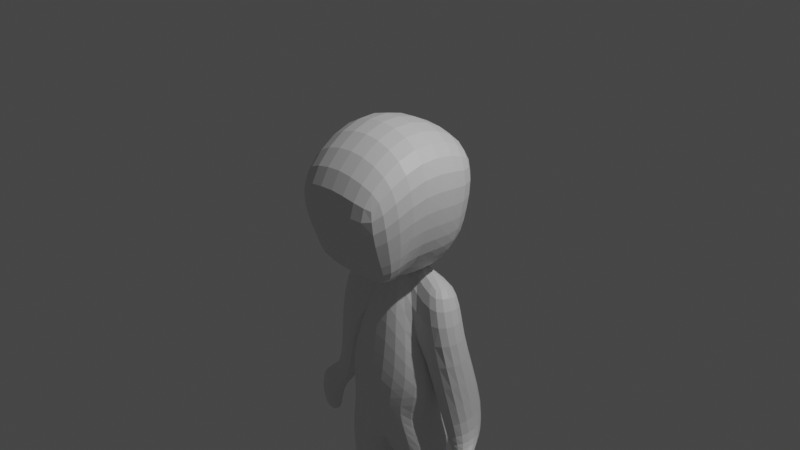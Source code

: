 # Source: playermodel.blend  (saved by Blender 3.6.11; exported with 4.5.12 LTS)
import bpy
from mathutils import Matrix  # noqa: F401  (used for matrix-valued properties, if any)

bpy.ops.wm.read_factory_settings(use_empty=True)
scene = bpy.context.scene
scene.name = 'Scene'

# ---- collections
col_collection = bpy.data.collections.new('Collection'); scene.collection.children.link(col_collection)

# ---- materials (node trees are filled in below, after node groups)
mat_material = bpy.data.materials.new('Material')
mat_material.alpha_threshold = 0.0
mat_material.use_transparent_shadow = False
mat_material.roughness = 0.5
mat_material.line_color = (0.0, 0.0, 0.0, 1.0)

# ---- material node trees
mat_material.use_nodes = True; mat_material.node_tree.nodes.clear()
_N = mat_material.node_tree.nodes; _L = mat_material.node_tree.links
n0 = _N.new('ShaderNodeOutputMaterial'); n0.name = 'Material Output'; n0.location = (300, 300)
n1 = _N.new('ShaderNodeBsdfPrincipled'); n1.name = 'Principled BSDF'; n1.location = (10, 300)
n1.distribution = 'GGX'
n1.subsurface_method = 'RANDOM_WALK_SKIN'
n1.inputs[3].default_value = 1.45
n1.inputs[27].default_value = (0.0, 0.0, 0.0, 1.0)
n1.inputs[28].default_value = 1.0
_L.new(n1.outputs[0], n0.inputs[0])
n0.is_active_output = True

# ---- world
world_world = bpy.data.worlds.new('World'); scene.world = world_world
world_world.use_nodes = True; world_world.node_tree.nodes.clear()
_N = world_world.node_tree.nodes; _L = world_world.node_tree.links
n0 = _N.new('ShaderNodeOutputWorld'); n0.name = 'World Output'; n0.location = (300, 300)
n1 = _N.new('ShaderNodeBackground'); n1.name = 'Background'; n1.location = (10, 300)
n1.inputs[0].default_value = (0.05088, 0.05088, 0.05088, 1.0)
_L.new(n1.outputs[0], n0.inputs[0])
n0.is_active_output = True
world_world.color = (0.05088, 0.05088, 0.05088)
world_world.use_sun_shadow = False
world_world.sun_shadow_jitter_overblur = 0.0

# ---- cameras
cam_camera = bpy.data.cameras.new('Camera')
cam_camera.clip_end = 100.0
cam_camera.ortho_scale = 7.314

# ---- lights
light_light = bpy.data.lights.new('Light', 'POINT')
light_light.transmission_factor = 0.0
light_light.energy = 1000.0
light_light.shadow_soft_size = 0.1
light_light.shadow_maximum_resolution = 0.006
light_light.use_absolute_resolution = True

# ---- meshes
me_cube = bpy.data.meshes.new('Cube')
me_cube.from_pydata([(0.0, 0.1972, -0.2331), (0.0, 0.4103, -1.814), (0.0, -0.09334, 0.3496), (0.0, -0.4754, -1.774), (-0.2725, 0.3436, -0.7822), (-0.4166, 0.3362, -2.443), (0.0, 0.1965, -0.2606), (-0.4469, -0.355, -2.13), (0.0, 0.7261, -2.543), (0.0, -0.3712, -2.505), (-0.6079, 0.3654, -2.682), (-0.7402, -0.2482, -2.54), (-0.3231, 0.4673, -3.091), (-0.08856, -0.06599, -3.295), (-0.588, -0.06394, -3.182), (-0.5897, -0.2934, -3.295), (-0.6153, 0.2231, -3.989), (-0.6625, 0.003191, -3.989), (-0.3639, 0.2732, -3.988), (-0.2585, -0.04972, -3.988), (0.0, 0.4421, -0.9685), (-0.323, -0.1632, -1.156), (0.0, -0.2811, -0.3029), (-0.4549, 0.1577, -0.9047), (-0.8315, -0.2631, -1.034), (-0.5993, -0.1726, -0.5151), (-0.6855, 0.3599, -0.4877), (-0.8847, 0.1704, -1.006), (-0.7965, 0.01891, -2.45), (-0.9537, -0.08731, -2.46), (-1.197, -0.2746, -2.337), (-1.157, 0.05021, -2.337), (-0.9363, -0.2687, -2.886), (-0.8955, 0.05607, -2.886), (-1.071, -0.2746, -2.727), (-1.03, 0.05021, -2.727), (-1.023, -0.02109, -2.159), (-0.6604, -0.1056, -2.421), (-0.7832, 0.4699, -1.822), (-0.9821, 0.4247, -2.159), (-0.5643, 0.2313, -4.176), (-0.662, 0.003191, -4.286), (-0.3634, 0.2732, -4.286), (-0.258, -0.04972, -4.286), (-0.6395, -0.3576, -4.207), (-0.3398, -0.4471, -4.207), (-0.6389, -0.3576, -4.286), (-0.3392, -0.4471, -4.286), (-0.2452, 0.001933, -3.995), (-0.3838, 0.2975, -3.971), (-0.6022, 0.2539, -3.971), (-0.5748, 0.04751, -3.995), (0.0, 0.4154, 0.309), (0.0, 0.1383, -0.3911), (0.0, 0.003445, 0.1345), (0.0, -0.2007, -0.6578), (0.0, -0.3946, -0.5501), (-0.3768, -0.375, -0.4059), (0.0, 0.6595, 0.225), (-0.6823, 0.3825, -0.3341), (-0.6989, -0.2923, 0.2613), (0.0, 0.7368, 0.6911), (-0.7324, 0.4024, 0.0004247), (0.0, -0.2185, 1.41), (-0.6934, -0.2707, 1.101), (0.0, 0.7206, 0.8579), (-0.7563, 0.5969, 0.8133), (0.0, -0.6942, -0.3965), (-0.6647, -0.6302, -0.4235), (-0.521, -0.7936, -0.1464), (0.0, -0.7938, 0.02805), (0.0, -1.044, 0.6212), (-0.6593, -1.064, 0.4686), (0.0, -0.2772, -0.5634), (-0.08574, 0.001613, -0.7111), (0.0, 0.1385, -0.4875), (0.0, -0.2818, -0.5506), (0.0, 0.3704, -1.548), (0.0, -0.4063, -1.279), (-0.6445, 0.2583, -1.984), (-0.6653, -0.3034, -1.866), (-1.147, -0.2019, -2.286), (-0.7574, -0.01679, -2.441), (-0.9048, 0.07249, -2.277), (-1.107, 0.1576, -2.286)], [], [(22, 2, 6, 21), (6, 4, 26, 25), (3, 7, 11, 9), (23, 4, 0, 20), (8, 9, 13, 12), (7, 5, 10, 11), (5, 1, 8, 10), (49, 48, 19, 18), (10, 8, 12, 14), (9, 11, 15, 13), (11, 10, 14, 15), (18, 19, 43, 42), (50, 49, 18, 16), (48, 51, 17, 19), (51, 50, 16, 17), (79, 23, 20, 77), (80, 21, 23, 79), (78, 22, 21, 80), (24, 25, 26, 27), (82, 81, 30, 28), (4, 23, 27, 26), (21, 6, 25, 24), (28, 30, 34, 32), (83, 82, 28, 29), (84, 83, 29, 31), (81, 84, 31, 30), (33, 32, 34, 35), (29, 28, 32, 33), (31, 29, 33, 35), (30, 31, 35, 34), (24, 27, 39, 36), (27, 23, 38, 39), (23, 21, 37, 38), (21, 24, 36, 37), (40, 42, 43, 41), (16, 18, 42, 40), (17, 41, 46, 44), (17, 16, 40, 41), (45, 44, 46, 47), (19, 17, 44, 45), (43, 19, 45, 47), (41, 43, 47, 46), (15, 14, 50, 51), (13, 15, 51, 48), (14, 12, 49, 50), (12, 13, 48, 49), (75, 74, 59, 58), (4, 6, 53, 55), (0, 4, 55, 54), (58, 59, 62, 61), (74, 73, 57, 59), (73, 76, 56, 57), (62, 60, 64, 66), (59, 57, 60, 62), (63, 64, 72, 71), (65, 66, 64, 63), (64, 60, 69, 72), (61, 62, 66, 65), (68, 67, 70, 69), (69, 70, 71, 72), (60, 57, 68, 69), (57, 56, 67, 68), (53, 52, 76, 73), (55, 53, 73, 74), (54, 55, 74, 75), (3, 78, 80, 7), (7, 80, 79, 5), (5, 79, 77, 1), (36, 39, 84, 81), (39, 38, 83, 84), (38, 37, 82, 83), (37, 36, 81, 82)])
_uv = me_cube.uv_layers.new(name='UVMap')
_uv.uv.foreach_set('vector', [0.4443, 0.75, 0.625, 0.7085, 0.625, 1.0, 0.4443, 1.0, 0.875, 0.75, 0.875, 0.5, 0.875, 0.5, 0.875, 0.75, 0.375, 0.75, 0.375, 1.0, 0.375, 1.0, 0.375, 0.75, 0.4443, 0.25, 0.625, 0.25, 0.625, 0.5, 0.4443, 0.5, 0.0, 0.0, 0.0, 0.0, 0.0, 0.0, 0.0, 0.0, 0.375, 0.0, 0.375, 0.25, 0.375, 0.25, 0.375, 0.0, 0.375, 0.25, 0.375, 0.5, 0.375, 0.5, 0.375, 0.25, 0.0, 0.0, 0.0, 0.0, 0.0, 0.0, 0.0, 0.0, 0.375, 0.25, 0.375, 0.5, 0.375, 0.5, 0.375, 0.25, 0.375, 0.75, 0.375, 1.0, 0.375, 1.0, 0.375, 0.75, 0.375, 0.0, 0.375, 0.25, 0.375, 0.25, 0.375, 0.0, 0.0, 0.0, 0.0, 0.0, 0.0, 0.0, 0.0, 0.0, 0.375, 0.25, 0.375, 0.5, 0.375, 0.5, 0.375, 0.25, 0.375, 0.75, 0.375, 1.0, 0.375, 1.0, 0.375, 0.75, 0.375, 0.0, 0.375, 0.25, 0.375, 0.25, 0.375, 0.0, 0.3946, 0.25, 0.4443, 0.25, 0.4443, 0.5, 0.3946, 0.5, 0.3946, 0.0, 0.4443, 0.0, 0.4443, 0.25, 0.3946, 0.25, 0.3946, 0.75, 0.4443, 0.75, 0.4443, 1.0, 0.3946, 1.0, 0.4443, 0.0, 0.625, 0.0, 0.625, 0.25, 0.4443, 0.25, 0.4443, 1.0, 0.4443, 1.0, 0.4443, 1.0, 0.4443, 1.0, 0.625, 0.25, 0.4443, 0.25, 0.4443, 0.25, 0.625, 0.25, 0.4443, 1.0, 0.625, 1.0, 0.625, 1.0, 0.4443, 1.0, 0.4443, 1.0, 0.4443, 1.0, 0.4443, 1.0, 0.4443, 1.0, 0.4443, 0.25, 0.4443, 0.0, 0.4443, 0.0, 0.4443, 0.25, 0.4443, 0.25, 0.4443, 0.25, 0.4443, 0.25, 0.4443, 0.25, 0.4443, 0.0, 0.4443, 0.25, 0.4443, 0.25, 0.4443, 0.0, 0.4443, 0.25, 0.4443, 0.0, 0.4443, 0.0, 0.4443, 0.25, 0.4443, 0.25, 0.4443, 0.0, 0.4443, 0.0, 0.4443, 0.25, 0.4443, 0.25, 0.4443, 0.25, 0.4443, 0.25, 0.4443, 0.25, 0.4443, 0.0, 0.4443, 0.25, 0.4443, 0.25, 0.4443, 0.0, 0.4443, 0.0, 0.4443, 0.25, 0.4443, 0.25, 0.4443, 0.0, 0.4443, 0.25, 0.4443, 0.25, 0.4443, 0.25, 0.4443, 0.25, 0.4443, 0.25, 0.4443, 0.0, 0.4443, 0.0, 0.4443, 0.25, 0.4443, 1.0, 0.4443, 1.0, 0.4443, 1.0, 0.4443, 1.0, 0.125, 0.5, 0.375, 0.5, 0.375, 0.75, 0.125, 0.75, 0.375, 0.25, 0.375, 0.5, 0.375, 0.5, 0.375, 0.25, 0.375, 0.0, 0.375, 0.0, 0.375, 0.0, 0.375, 0.0, 0.375, 0.0, 0.375, 0.25, 0.375, 0.25, 0.375, 0.0, 0.375, 0.75, 0.375, 1.0, 0.375, 1.0, 0.375, 0.75, 0.375, 0.75, 0.375, 1.0, 0.375, 1.0, 0.375, 0.75, 0.0, 0.0, 0.0, 0.0, 0.0, 0.0, 0.0, 0.0, 0.125, 0.75, 0.375, 0.75, 0.375, 0.75, 0.125, 0.75, 0.375, 0.0, 0.375, 0.25, 0.375, 0.25, 0.375, 0.0, 0.375, 0.75, 0.375, 1.0, 0.375, 1.0, 0.375, 0.75, 0.375, 0.25, 0.375, 0.5, 0.375, 0.5, 0.375, 0.25, 0.0, 0.0, 0.0, 0.0, 0.0, 0.0, 0.0, 0.0, 0.625, 0.4907, 0.625, 0.2723, 0.625, 0.25, 0.625, 0.5, 0.875, 0.5, 0.875, 0.75, 0.875, 0.75, 0.875, 0.5, 0.625, 0.5, 0.625, 0.25, 0.625, 0.25, 0.625, 0.5, 0.625, 0.5, 0.625, 0.25, 0.625, 0.25, 0.625, 0.5, 0.875, 0.5269, 0.875, 0.7137, 0.875, 0.75, 0.875, 0.5, 0.625, 0.9655, 0.625, 0.7103, 0.625, 0.7085, 0.625, 1.0, 0.875, 0.5, 0.875, 0.75, 0.875, 0.75, 0.875, 0.5, 0.875, 0.5, 0.875, 0.75, 0.875, 0.75, 0.875, 0.5, 0.625, 0.7085, 0.875, 0.75, 0.875, 0.75, 0.625, 0.7085, 0.625, 0.5, 0.875, 0.5, 0.875, 0.75, 0.625, 0.7085, 0.875, 0.75, 0.875, 0.75, 0.875, 0.75, 0.875, 0.75, 0.625, 0.5, 0.625, 0.25, 0.625, 0.25, 0.625, 0.5, 0.625, 1.0, 0.625, 0.7085, 0.625, 0.7085, 0.625, 1.0, 0.625, 1.0, 0.625, 0.7085, 0.625, 0.7085, 0.625, 1.0, 0.875, 0.75, 0.875, 0.75, 0.875, 0.75, 0.875, 0.75, 0.625, 1.0, 0.625, 0.7085, 0.625, 0.7085, 0.625, 1.0, 0.625, 1.0, 0.625, 0.7085, 0.625, 0.7103, 0.625, 0.9655, 0.875, 0.5, 0.875, 0.75, 0.875, 0.7137, 0.875, 0.5269, 0.625, 0.5, 0.625, 0.25, 0.625, 0.2723, 0.625, 0.4907, 0.375, 0.75, 0.3946, 0.75, 0.3946, 1.0, 0.375, 1.0, 0.375, 0.0, 0.3946, 0.0, 0.3946, 0.25, 0.375, 0.25, 0.375, 0.25, 0.3946, 0.25, 0.3946, 0.5, 0.375, 0.5, 0.4443, 0.0, 0.4443, 0.25, 0.4443, 0.25, 0.4443, 0.0, 0.4443, 0.25, 0.4443, 0.25, 0.4443, 0.25, 0.4443, 0.25, 0.4443, 0.25, 0.4443, 0.0, 0.4443, 0.0, 0.4443, 0.25, 0.4443, 1.0, 0.4443, 1.0, 0.4443, 1.0, 0.4443, 1.0])
me_cube.materials.append(mat_material)
me_cube.use_mirror_vertex_groups = False
me_cube.update()

# ---- objects
ob_cube = bpy.data.objects.new('Cube', me_cube)
ob_light = bpy.data.objects.new('Light', light_light)
ob_camera = bpy.data.objects.new('Camera', cam_camera)

# ---- transforms, parenting, visibility, modifiers, constraints
ob_cube.location = (0.0, 0.0, 0.0)
ob_cube.lock_rotations_4d = False
ob_cube.empty_display_type = 'ARROWS'
ob_cube.lineart.crease_threshold = 0.0
_m = ob_cube.modifiers.new('Mirror', 'MIRROR')
_m.use_clip = True
_m = ob_cube.modifiers.new('Subdivision', 'SUBSURF')
ob_light.location = (4.076, 1.005, 5.904)
ob_light.rotation_euler = (0.6503, 0.05522, 1.866)
ob_light.lock_rotations_4d = False
ob_light.empty_display_type = 'ARROWS'
ob_light.color = (0.0, 0.0, 0.0, 0.0)
ob_light.lineart.crease_threshold = 0.0
ob_camera.location = (7.359, -6.926, 4.958)
ob_camera.rotation_euler = (1.109, 0.0, 0.8149)
ob_camera.lock_rotations_4d = False
ob_camera.empty_display_type = 'ARROWS'
ob_camera.color = (0.0, 0.0, 0.0, 0.0)
ob_camera.display_type = 'WIRE'
ob_camera.lineart.crease_threshold = 0.0

# ---- collection membership
col_collection.objects.link(ob_cube)
col_collection.objects.link(ob_light)
col_collection.objects.link(ob_camera)

# ---- scene / render settings (as saved in the file)
scene.camera = ob_camera
scene.frame_start = 1; scene.frame_end = 250; scene.frame_set(0)
scene.render.engine = 'BLENDER_EEVEE_NEXT'
scene.cycles.sampling_pattern = 'TABULATED_SOBOL'
scene.view_settings.view_transform = 'Filmic'
bpy.context.view_layer.update()
